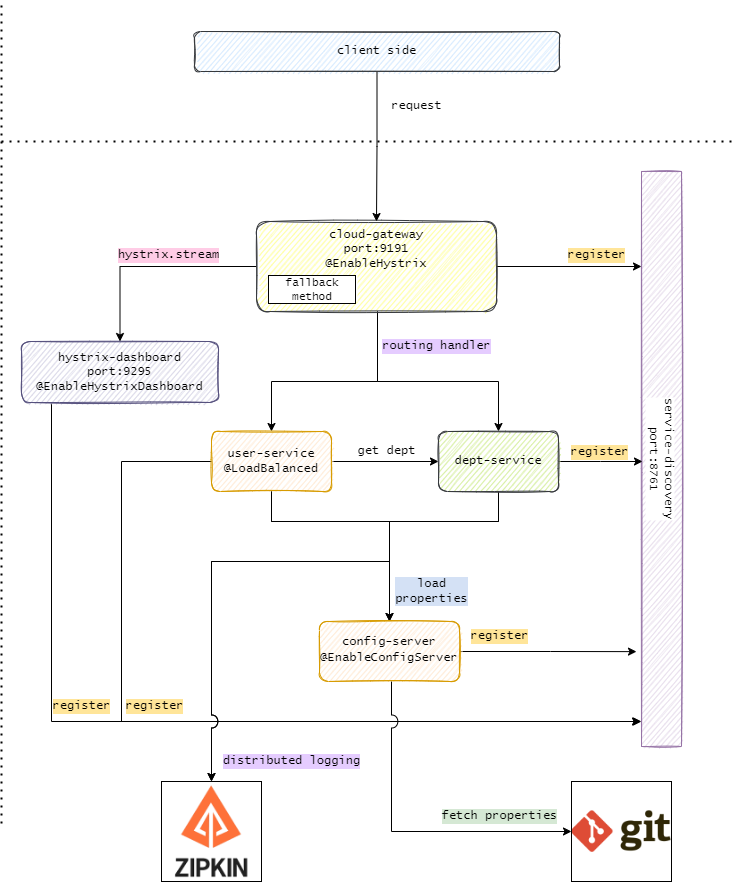

The diagram above was exported from draw.io. Its source (the exported page's mxGraphModel, read from the mxfile embedded in the PNG):
<mxGraphModel dx="572" dy="705" grid="1" gridSize="10" guides="1" tooltips="1" connect="1" arrows="1" fold="1" page="1" pageScale="1" pageWidth="850" pageHeight="1100" background="#FFFFFF" math="0" shadow="0">
  <root>
    <mxCell id="0" />
    <mxCell id="1" parent="0" />
    <mxCell id="7kKSXr_9rSva4Pn599E9-11" value="&lt;div style=&quot;&quot;&gt;service-discovery&lt;br&gt;&lt;/div&gt;&lt;div style=&quot;&quot;&gt;port:8761&lt;/div&gt;" style="rounded=0;whiteSpace=wrap;html=1;labelBackgroundColor=default;labelBorderColor=none;fontFamily=Lucida Console;fontSize=12;horizontal=0;direction=west;flipH=0;flipV=0;labelPosition=center;verticalLabelPosition=middle;align=center;verticalAlign=middle;rotation=-180;fillColor=#e1d5e7;strokeColor=#9673a6;sketch=1;" parent="1" vertex="1">
      <mxGeometry x="1560" y="310" width="40" height="575" as="geometry" />
    </mxCell>
    <mxCell id="7kKSXr_9rSva4Pn599E9-13" value="" style="edgeStyle=orthogonalEdgeStyle;rounded=0;orthogonalLoop=1;jettySize=auto;html=1;fontFamily=Lucida Console;fontSize=12;fontColor=default;entryX=0.02;entryY=0.15;entryDx=0;entryDy=0;entryPerimeter=0;" parent="1" source="7kKSXr_9rSva4Pn599E9-12" edge="1">
      <mxGeometry relative="1" as="geometry">
        <mxPoint x="1560" y="405" as="targetPoint" />
      </mxGeometry>
    </mxCell>
    <mxCell id="7kKSXr_9rSva4Pn599E9-22" style="edgeStyle=orthogonalEdgeStyle;rounded=0;orthogonalLoop=1;jettySize=auto;html=1;entryX=0.5;entryY=0;entryDx=0;entryDy=0;fontFamily=Lucida Console;fontSize=12;fontColor=default;" parent="1" source="7kKSXr_9rSva4Pn599E9-12" target="7kKSXr_9rSva4Pn599E9-16" edge="1">
      <mxGeometry relative="1" as="geometry">
        <Array as="points">
          <mxPoint x="1296" y="520" />
          <mxPoint x="1190" y="520" />
        </Array>
      </mxGeometry>
    </mxCell>
    <mxCell id="7kKSXr_9rSva4Pn599E9-23" style="edgeStyle=orthogonalEdgeStyle;rounded=0;orthogonalLoop=1;jettySize=auto;html=1;entryX=0.5;entryY=0;entryDx=0;entryDy=0;fontFamily=Lucida Console;fontSize=12;fontColor=default;" parent="1" source="7kKSXr_9rSva4Pn599E9-12" target="7kKSXr_9rSva4Pn599E9-17" edge="1">
      <mxGeometry relative="1" as="geometry">
        <Array as="points">
          <mxPoint x="1296" y="520" />
          <mxPoint x="1417" y="520" />
        </Array>
      </mxGeometry>
    </mxCell>
    <mxCell id="7kKSXr_9rSva4Pn599E9-28" style="edgeStyle=orthogonalEdgeStyle;rounded=0;orthogonalLoop=1;jettySize=auto;html=1;fontFamily=Lucida Console;fontSize=12;fontColor=default;" parent="1" source="7kKSXr_9rSva4Pn599E9-12" target="7kKSXr_9rSva4Pn599E9-25" edge="1">
      <mxGeometry relative="1" as="geometry" />
    </mxCell>
    <mxCell id="7kKSXr_9rSva4Pn599E9-12" value="&lt;div&gt;cloud-gateway &lt;br&gt;&lt;/div&gt;&lt;div&gt;port:9191&lt;/div&gt;&lt;div&gt;@EnableHystrix&lt;br&gt;&lt;/div&gt;" style="rounded=1;whiteSpace=wrap;html=1;fillColor=#ffff88;strokeColor=#36393d;sketch=1;horizontal=1;verticalAlign=top;fontFamily=Lucida Console;" parent="1" vertex="1">
      <mxGeometry x="1175" y="360" width="240" height="90" as="geometry" />
    </mxCell>
    <mxCell id="7kKSXr_9rSva4Pn599E9-14" value="register" style="text;html=1;align=center;verticalAlign=middle;resizable=0;points=[];autosize=1;strokeColor=none;fillColor=none;labelBackgroundColor=#FFE599;fontFamily=Lucida Console;" parent="1" vertex="1">
      <mxGeometry x="1475" y="379" width="80" height="30" as="geometry" />
    </mxCell>
    <mxCell id="7kKSXr_9rSva4Pn599E9-15" value="fallback method" style="rounded=0;whiteSpace=wrap;html=1;labelBackgroundColor=default;labelBorderColor=default;fillStyle=solid;fontColor=default;strokeWidth=1;fillColor=#FFFFFF;fontSize=11;fontFamily=Lucida Console;strokeColor=none;" parent="1" vertex="1">
      <mxGeometry x="1186" y="415" width="90" height="25" as="geometry" />
    </mxCell>
    <mxCell id="7kKSXr_9rSva4Pn599E9-18" style="edgeStyle=orthogonalEdgeStyle;rounded=0;orthogonalLoop=1;jettySize=auto;html=1;fontFamily=Lucida Console;fontSize=12;fontColor=default;" parent="1" source="7kKSXr_9rSva4Pn599E9-16" edge="1">
      <mxGeometry relative="1" as="geometry">
        <mxPoint x="1560" y="860" as="targetPoint" />
        <Array as="points">
          <mxPoint x="1040" y="600" />
          <mxPoint x="1040" y="860" />
          <mxPoint x="1560" y="860" />
        </Array>
      </mxGeometry>
    </mxCell>
    <mxCell id="7kKSXr_9rSva4Pn599E9-35" value="" style="edgeStyle=orthogonalEdgeStyle;rounded=0;orthogonalLoop=1;jettySize=auto;html=1;fontFamily=Lucida Console;fontSize=12;fontColor=#000000;" parent="1" source="7kKSXr_9rSva4Pn599E9-16" target="7kKSXr_9rSva4Pn599E9-17" edge="1">
      <mxGeometry relative="1" as="geometry" />
    </mxCell>
    <mxCell id="aeaBxz-sgoiP26t7oa8j-2" style="edgeStyle=orthogonalEdgeStyle;rounded=0;orthogonalLoop=1;jettySize=auto;html=1;entryX=0.5;entryY=0;entryDx=0;entryDy=0;" edge="1" parent="1" source="7kKSXr_9rSva4Pn599E9-16" target="7kKSXr_9rSva4Pn599E9-40">
      <mxGeometry relative="1" as="geometry">
        <Array as="points">
          <mxPoint x="1190" y="660" />
          <mxPoint x="1308" y="660" />
        </Array>
      </mxGeometry>
    </mxCell>
    <mxCell id="aeaBxz-sgoiP26t7oa8j-9" style="edgeStyle=orthogonalEdgeStyle;rounded=0;jumpStyle=arc;orthogonalLoop=1;jettySize=auto;html=1;entryX=0.5;entryY=0;entryDx=0;entryDy=0;jumpSize=13;" edge="1" parent="1" source="7kKSXr_9rSva4Pn599E9-16" target="aeaBxz-sgoiP26t7oa8j-5">
      <mxGeometry relative="1" as="geometry">
        <Array as="points">
          <mxPoint x="1190" y="660" />
          <mxPoint x="1308" y="660" />
          <mxPoint x="1308" y="700" />
          <mxPoint x="1130" y="700" />
        </Array>
      </mxGeometry>
    </mxCell>
    <mxCell id="7kKSXr_9rSva4Pn599E9-16" value="&lt;div&gt;user-service&lt;/div&gt;@LoadBalanced" style="rounded=1;whiteSpace=wrap;html=1;sketch=1;fillColor=#ffe6cc;strokeColor=#d79b00;fontFamily=Lucida Console;" parent="1" vertex="1">
      <mxGeometry x="1130" y="570" width="120" height="60" as="geometry" />
    </mxCell>
    <mxCell id="7kKSXr_9rSva4Pn599E9-19" value="" style="edgeStyle=orthogonalEdgeStyle;rounded=0;orthogonalLoop=1;jettySize=auto;html=1;fontFamily=Lucida Console;fontSize=12;fontColor=default;" parent="1" source="7kKSXr_9rSva4Pn599E9-17" edge="1">
      <mxGeometry relative="1" as="geometry">
        <mxPoint x="1561" y="600" as="targetPoint" />
        <Array as="points">
          <mxPoint x="1519" y="600" />
        </Array>
      </mxGeometry>
    </mxCell>
    <mxCell id="aeaBxz-sgoiP26t7oa8j-1" style="edgeStyle=orthogonalEdgeStyle;rounded=0;orthogonalLoop=1;jettySize=auto;html=1;entryX=0.5;entryY=0;entryDx=0;entryDy=0;" edge="1" parent="1" source="7kKSXr_9rSva4Pn599E9-17" target="7kKSXr_9rSva4Pn599E9-40">
      <mxGeometry relative="1" as="geometry">
        <Array as="points">
          <mxPoint x="1417" y="660" />
          <mxPoint x="1308" y="660" />
        </Array>
      </mxGeometry>
    </mxCell>
    <mxCell id="aeaBxz-sgoiP26t7oa8j-10" style="edgeStyle=orthogonalEdgeStyle;rounded=0;jumpStyle=arc;orthogonalLoop=1;jettySize=auto;html=1;entryX=0.5;entryY=0;entryDx=0;entryDy=0;jumpSize=13;" edge="1" parent="1" source="7kKSXr_9rSva4Pn599E9-17" target="aeaBxz-sgoiP26t7oa8j-5">
      <mxGeometry relative="1" as="geometry">
        <Array as="points">
          <mxPoint x="1417" y="660" />
          <mxPoint x="1308" y="660" />
          <mxPoint x="1308" y="700" />
          <mxPoint x="1130" y="700" />
        </Array>
      </mxGeometry>
    </mxCell>
    <mxCell id="7kKSXr_9rSva4Pn599E9-17" value="dept-service" style="rounded=1;whiteSpace=wrap;html=1;sketch=1;fillColor=#cdeb8b;strokeColor=#36393d;fontFamily=Lucida Console;" parent="1" vertex="1">
      <mxGeometry x="1357" y="570" width="120" height="60" as="geometry" />
    </mxCell>
    <mxCell id="7kKSXr_9rSva4Pn599E9-20" value="register" style="text;html=1;align=center;verticalAlign=middle;resizable=0;points=[];autosize=1;strokeColor=none;fillColor=none;labelBackgroundColor=#FFE599;fontFamily=Lucida Console;" parent="1" vertex="1">
      <mxGeometry x="1478" y="576" width="80" height="30" as="geometry" />
    </mxCell>
    <mxCell id="7kKSXr_9rSva4Pn599E9-21" value="register" style="text;html=1;align=center;verticalAlign=middle;resizable=0;points=[];autosize=1;strokeColor=none;fillColor=none;labelBackgroundColor=#FFE599;fontFamily=Lucida Console;" parent="1" vertex="1">
      <mxGeometry x="960" y="830" width="80" height="30" as="geometry" />
    </mxCell>
    <mxCell id="7kKSXr_9rSva4Pn599E9-24" value="routing handler" style="text;html=1;align=center;verticalAlign=middle;resizable=0;points=[];autosize=1;labelBackgroundColor=#E5CCFF;fontFamily=Lucida Console;" parent="1" vertex="1">
      <mxGeometry x="1290" y="470" width="130" height="30" as="geometry" />
    </mxCell>
    <mxCell id="7kKSXr_9rSva4Pn599E9-26" style="edgeStyle=orthogonalEdgeStyle;rounded=0;orthogonalLoop=1;jettySize=auto;html=1;fontFamily=Lucida Console;fontSize=12;fontColor=default;jumpStyle=none;jumpSize=17;" parent="1" source="7kKSXr_9rSva4Pn599E9-25" edge="1">
      <mxGeometry relative="1" as="geometry">
        <mxPoint x="1559" y="860" as="targetPoint" />
        <Array as="points">
          <mxPoint x="970" y="860" />
          <mxPoint x="1559" y="860" />
        </Array>
      </mxGeometry>
    </mxCell>
    <mxCell id="7kKSXr_9rSva4Pn599E9-25" value="&lt;div&gt;hystrix-dashboard&lt;/div&gt;&lt;div&gt;port:9295&lt;span style=&quot;&quot;&gt;&lt;br&gt;&lt;/span&gt;&lt;/div&gt;&lt;div&gt;&lt;span style=&quot;&quot;&gt;@EnableHystrixDashboard&lt;/span&gt;&lt;/div&gt;" style="rounded=1;whiteSpace=wrap;html=1;sketch=1;fillColor=#d0cee2;labelBackgroundColor=none;fontFamily=Lucida Console;strokeColor=#56517e;" parent="1" vertex="1">
      <mxGeometry x="940" y="480" width="197" height="61" as="geometry" />
    </mxCell>
    <mxCell id="7kKSXr_9rSva4Pn599E9-27" value="register" style="text;html=1;align=center;verticalAlign=middle;resizable=0;points=[];autosize=1;strokeColor=none;fillColor=none;labelBackgroundColor=#FFE599;fontFamily=Lucida Console;" parent="1" vertex="1">
      <mxGeometry x="1033" y="830" width="80" height="30" as="geometry" />
    </mxCell>
    <mxCell id="7kKSXr_9rSva4Pn599E9-29" value="hystrix.stream" style="text;html=1;align=center;verticalAlign=middle;resizable=0;points=[];autosize=1;strokeColor=none;fillColor=none;fontSize=12;fontColor=default;labelBackgroundColor=#FFCCE6;fontFamily=Lucida Console;" parent="1" vertex="1">
      <mxGeometry x="1027" y="379" width="120" height="30" as="geometry" />
    </mxCell>
    <mxCell id="7kKSXr_9rSva4Pn599E9-31" value="" style="endArrow=none;dashed=1;html=1;dashPattern=1 3;strokeWidth=2;rounded=0;fontFamily=Lucida Console;fontSize=12;fontColor=default;" parent="1" edge="1">
      <mxGeometry width="50" height="50" relative="1" as="geometry">
        <mxPoint x="920" y="280" as="sourcePoint" />
        <mxPoint x="1650" y="280" as="targetPoint" />
      </mxGeometry>
    </mxCell>
    <mxCell id="7kKSXr_9rSva4Pn599E9-33" style="edgeStyle=orthogonalEdgeStyle;rounded=0;orthogonalLoop=1;jettySize=auto;html=1;entryX=0.5;entryY=0;entryDx=0;entryDy=0;fontFamily=Lucida Console;fontSize=12;fontColor=default;" parent="1" source="7kKSXr_9rSva4Pn599E9-32" target="7kKSXr_9rSva4Pn599E9-12" edge="1">
      <mxGeometry relative="1" as="geometry" />
    </mxCell>
    <mxCell id="7kKSXr_9rSva4Pn599E9-32" value="client side" style="rounded=1;whiteSpace=wrap;html=1;sketch=1;fontFamily=Lucida Console;fillColor=#cce5ff;strokeColor=#36393d;" parent="1" vertex="1">
      <mxGeometry x="1113" y="170" width="365" height="40" as="geometry" />
    </mxCell>
    <mxCell id="7kKSXr_9rSva4Pn599E9-34" value="request" style="text;html=1;align=center;verticalAlign=middle;resizable=0;points=[];autosize=1;strokeColor=none;fillColor=none;labelBackgroundColor=default;fontFamily=Lucida Console;" parent="1" vertex="1">
      <mxGeometry x="1300" y="230" width="70" height="30" as="geometry" />
    </mxCell>
    <mxCell id="7kKSXr_9rSva4Pn599E9-38" value="get dept" style="text;html=1;align=center;verticalAlign=middle;resizable=0;points=[];autosize=1;strokeColor=none;fillColor=none;fontFamily=Lucida Console;" parent="1" vertex="1">
      <mxGeometry x="1265" y="575" width="80" height="30" as="geometry" />
    </mxCell>
    <mxCell id="truinjGcAoVOmySAoUIB-1" value="" style="edgeStyle=orthogonalEdgeStyle;rounded=0;jumpStyle=arc;jumpSize=13;orthogonalLoop=1;jettySize=auto;html=1;entryX=0;entryY=0.5;entryDx=0;entryDy=0;" parent="1" source="7kKSXr_9rSva4Pn599E9-40" target="7kKSXr_9rSva4Pn599E9-43" edge="1">
      <mxGeometry relative="1" as="geometry">
        <Array as="points">
          <mxPoint x="1310" y="970" />
        </Array>
      </mxGeometry>
    </mxCell>
    <mxCell id="aeaBxz-sgoiP26t7oa8j-3" style="edgeStyle=orthogonalEdgeStyle;rounded=0;orthogonalLoop=1;jettySize=auto;html=1;entryX=-0.125;entryY=0.835;entryDx=0;entryDy=0;entryPerimeter=0;" edge="1" parent="1" source="7kKSXr_9rSva4Pn599E9-40" target="7kKSXr_9rSva4Pn599E9-11">
      <mxGeometry relative="1" as="geometry" />
    </mxCell>
    <mxCell id="7kKSXr_9rSva4Pn599E9-40" value="&lt;div style=&quot;font-size: 12px;&quot;&gt;config-server&lt;div style=&quot;font-size: 12px; line-height: 19px;&quot;&gt;@&lt;span style=&quot;font-size: 12px;&quot;&gt;EnableConfigServer&lt;/span&gt;&lt;/div&gt;&lt;/div&gt;" style="rounded=1;whiteSpace=wrap;html=1;sketch=1;fillColor=#ffe6cc;strokeColor=#d79b00;fontColor=default;labelBackgroundColor=none;fontSize=12;fontFamily=Lucida Console;" parent="1" vertex="1">
      <mxGeometry x="1238" y="760" width="140" height="60" as="geometry" />
    </mxCell>
    <mxCell id="7kKSXr_9rSva4Pn599E9-43" value="" style="shape=image;verticalLabelPosition=bottom;labelBackgroundColor=default;verticalAlign=top;aspect=fixed;imageAspect=0;image=data:image/webp,(base64 omitted: 3748 chars);labelBorderColor=none;imageBorder=default;" parent="1" vertex="1">
      <mxGeometry x="1490" y="920" width="100" height="100" as="geometry" />
    </mxCell>
    <mxCell id="7kKSXr_9rSva4Pn599E9-45" value="load&lt;br&gt;properties" style="text;html=1;align=center;verticalAlign=middle;resizable=0;points=[];autosize=1;strokeColor=none;fillColor=none;fontSize=12;fontFamily=Lucida Console;fontColor=#000000;labelBackgroundColor=#D4E1F5;" parent="1" vertex="1">
      <mxGeometry x="1300" y="710" width="100" height="40" as="geometry" />
    </mxCell>
    <mxCell id="truinjGcAoVOmySAoUIB-6" value="&lt;span style=&quot;&quot;&gt;fetch properties&lt;/span&gt;" style="text;html=1;align=center;verticalAlign=middle;resizable=0;points=[];autosize=1;fontSize=12;fontFamily=Lucida Console;labelBackgroundColor=#D5E8D4;" parent="1" vertex="1">
      <mxGeometry x="1363" y="940" width="110" height="30" as="geometry" />
    </mxCell>
    <mxCell id="truinjGcAoVOmySAoUIB-7" value="" style="endArrow=none;dashed=1;html=1;dashPattern=1 3;strokeWidth=2;rounded=0;fontFamily=Lucida Console;fontSize=12;fontColor=default;" parent="1" edge="1">
      <mxGeometry width="50" height="50" relative="1" as="geometry">
        <mxPoint x="920" y="962" as="sourcePoint" />
        <mxPoint x="920" y="140" as="targetPoint" />
      </mxGeometry>
    </mxCell>
    <mxCell id="aeaBxz-sgoiP26t7oa8j-4" value="register" style="text;html=1;align=center;verticalAlign=middle;resizable=0;points=[];autosize=1;strokeColor=none;fillColor=none;labelBackgroundColor=#FFE599;fontFamily=Lucida Console;" vertex="1" parent="1">
      <mxGeometry x="1378" y="760" width="80" height="30" as="geometry" />
    </mxCell>
    <mxCell id="aeaBxz-sgoiP26t7oa8j-5" value="" style="shape=image;verticalLabelPosition=bottom;labelBackgroundColor=default;verticalAlign=top;aspect=fixed;imageAspect=0;image=data:image/png,(base64 omitted: 5396 chars);imageBorder=default;" vertex="1" parent="1">
      <mxGeometry x="1080" y="920" width="100" height="100" as="geometry" />
    </mxCell>
    <mxCell id="aeaBxz-sgoiP26t7oa8j-11" value="distributed&amp;nbsp;logging" style="text;html=1;align=center;verticalAlign=middle;resizable=0;points=[];autosize=1;labelBackgroundColor=#E5CCFF;fontFamily=Lucida Console;" vertex="1" parent="1">
      <mxGeometry x="1130" y="885" width="160" height="30" as="geometry" />
    </mxCell>
  </root>
</mxGraphModel>